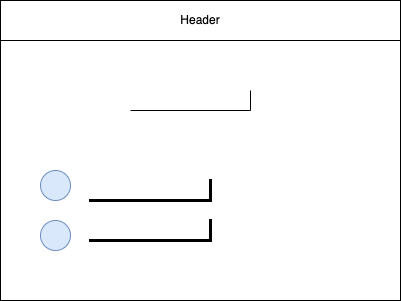

The diagram above was exported from draw.io. Its source (the exported page's mxGraphModel, read from the mxfile embedded in the PNG):
<mxGraphModel dx="598" dy="491" grid="1" gridSize="10" guides="1" tooltips="1" connect="1" arrows="1" fold="1" page="1" pageScale="1" pageWidth="850" pageHeight="1100" math="0" shadow="0">
  <root>
    <mxCell id="0" />
    <mxCell id="1" parent="0" />
    <mxCell id="2" value="" style="rounded=0;whiteSpace=wrap;html=1;" parent="1" vertex="1">
      <mxGeometry x="80" y="80" width="400" height="300" as="geometry" />
    </mxCell>
    <mxCell id="3" value="Header" style="rounded=0;whiteSpace=wrap;html=1;" parent="1" vertex="1">
      <mxGeometry x="80" y="80" width="400" height="40" as="geometry" />
    </mxCell>
    <mxCell id="4" value="" style="shape=partialRectangle;whiteSpace=wrap;html=1;top=0;left=0;fillColor=none;" parent="1" vertex="1">
      <mxGeometry x="210" y="170" width="120" height="20" as="geometry" />
    </mxCell>
    <mxCell id="6" value="" style="ellipse;whiteSpace=wrap;html=1;aspect=fixed;fillColor=#dae8fc;strokeColor=#6c8ebf;" parent="1" vertex="1">
      <mxGeometry x="120" y="250" width="30" height="30" as="geometry" />
    </mxCell>
    <mxCell id="7" value="" style="ellipse;whiteSpace=wrap;html=1;aspect=fixed;fillColor=#dae8fc;strokeColor=#6c8ebf;" parent="1" vertex="1">
      <mxGeometry x="120" y="300" width="30" height="30" as="geometry" />
    </mxCell>
    <mxCell id="8" value="" style="shape=partialRectangle;whiteSpace=wrap;html=1;bottom=0;right=0;fillColor=none;strokeWidth=3;rotation=-180;" vertex="1" parent="1">
      <mxGeometry x="170" y="260" width="120" height="20" as="geometry" />
    </mxCell>
    <mxCell id="9" value="" style="shape=partialRectangle;whiteSpace=wrap;html=1;bottom=0;right=0;fillColor=none;strokeWidth=3;rotation=-180;" vertex="1" parent="1">
      <mxGeometry x="170" y="300" width="120" height="20" as="geometry" />
    </mxCell>
  </root>
</mxGraphModel>